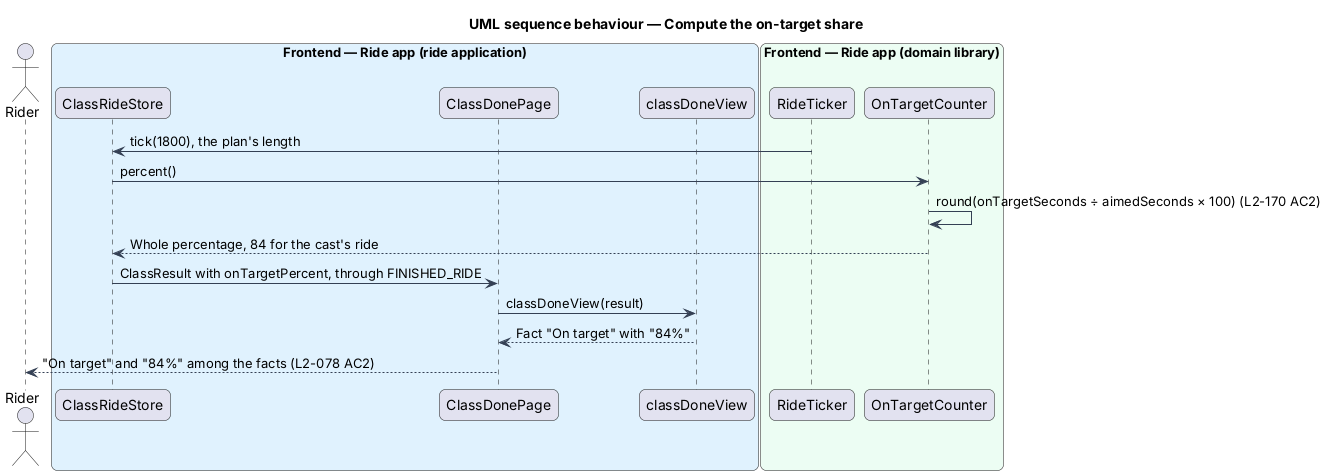

The diagram above was rendered by PlantUML. Its source (embedded in the PNG):
@startuml
title UML sequence behaviour — Compute the on-target share
skinparam backgroundColor #FFFFFF
skinparam shadowing false
skinparam roundcorner 12
skinparam defaultFontName Arial
skinparam ArrowColor #344054
skinparam rectangle {
  BorderColor #344054
  FontColor #101828
}
skinparam package {
  BorderColor #667085
  FontColor #101828
  BackgroundColor #F9FAFB
}
actor "Rider" as rider
box "Frontend — Ride app (ride application)" #E0F2FE
  participant "ClassRideStore" as store
  participant "ClassDonePage" as done
  participant "classDoneView" as view
end box
box "Frontend — Ride app (domain library)" #ECFDF3
  participant "RideTicker" as ticker
  participant "OnTargetCounter" as counter
end box
ticker -> store : tick(1800), the plan's length
store -> counter : percent()
counter -> counter : round(onTargetSeconds ÷ aimedSeconds × 100) (L2-170 AC2)
counter --> store : Whole percentage, 84 for the cast's ride
store -> done : ClassResult with onTargetPercent, through FINISHED_RIDE
done -> view : classDoneView(result)
view --> done : Fact "On target" with "84%"
done --> rider : "On target" and "84%" among the facts (L2-078 AC2)
@enduml